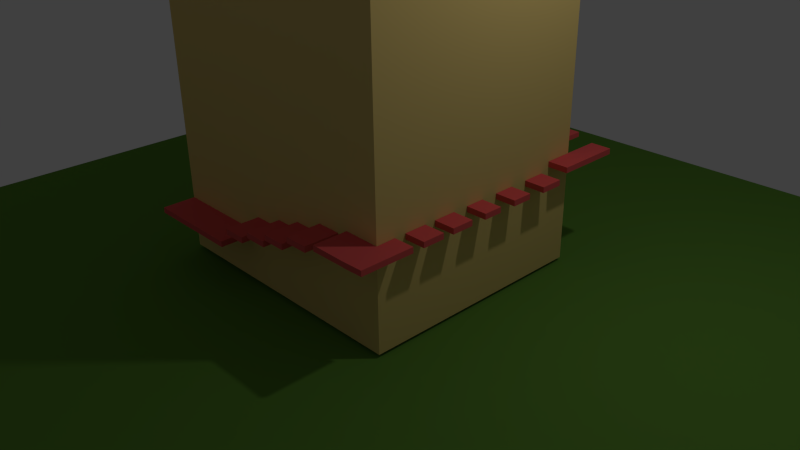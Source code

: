 # Source: towerExterior.blend  (saved by Blender 2.76.0; exported with 4.5.12 LTS)
import bpy
from mathutils import Matrix  # noqa: F401  (used for matrix-valued properties, if any)

bpy.ops.wm.read_factory_settings(use_empty=True)
scene = bpy.context.scene
scene.name = 'Scene'

# ---- collections
col_collection_1 = bpy.data.collections.new('Collection 1'); scene.collection.children.link(col_collection_1)

# ---- materials (node trees are filled in below, after node groups)
mat_material_003 = bpy.data.materials.new('Material.003')
mat_material_003.alpha_threshold = 0.0
mat_material_003.use_transparent_shadow = False
mat_material_003.diffuse_color = (0.8, 0.5944, 0.2086, 1.0)
mat_material_003.specular_color = (1.0, 0.9114, 0.248)
mat_material_003.roughness = 0.5
mat_material_003.line_color = (0.0, 0.0, 0.0, 1.0)
mat_material_001 = bpy.data.materials.new('Material.001')
mat_material_001.alpha_threshold = 0.0
mat_material_001.use_transparent_shadow = False
mat_material_001.diffuse_color = (0.8, 0.1067, 0.1067, 1.0)
mat_material_001.specular_color = (1.0, 0.3877, 0.1685)
mat_material_001.roughness = 0.5
mat_material_001.line_color = (0.0, 0.0, 0.0, 1.0)
mat_material = bpy.data.materials.new('Material')
mat_material.alpha_threshold = 0.0
mat_material.use_transparent_shadow = False
mat_material.diffuse_color = (0.1177, 0.2738, 0.04096, 1.0)
mat_material.roughness = 0.5

# ---- material node trees

# ---- world
world_world = bpy.data.worlds.new('World'); scene.world = world_world
world_world.color = (0.05088, 0.05088, 0.05088)
world_world.use_sun_shadow = False
world_world.sun_shadow_jitter_overblur = 0.0
world_world.cycles.sampling_method = 'NONE'
world_world.cycles.sample_map_resolution = 256

# ---- cameras
cam_camera = bpy.data.cameras.new('Camera')
cam_camera.clip_end = 100.0
cam_camera.lens = 35.0
cam_camera.sensor_width = 32.0
cam_camera.sensor_height = 18.0
cam_camera.ortho_scale = 7.314
cam_camera.dof.focus_distance = 0.0
cam_camera.dof.aperture_fstop = 128.0

# ---- lights
light_lamp = bpy.data.lights.new('Lamp', 'POINT')
light_lamp.transmission_factor = 0.0
light_lamp.cutoff_distance = 30.0
light_lamp.energy = 100.0
light_lamp.shadow_buffer_clip_start = 1.001
light_lamp.shadow_soft_size = 0.1
light_lamp.shadow_maximum_resolution = 0.006
light_lamp.use_absolute_resolution = True
light_lamp.cycles.use_multiple_importance_sampling = False

# ---- meshes
me_cube_003 = bpy.data.meshes.new('Cube.003')
me_cube_003.from_pydata([(-4.351, -5.467, 1.8), (-4.351, -4.093, 1.8), (-4.351, -5.467, 2.0), (-4.351, -4.093, 2.0), (-1.106, -4.093, 2.0), (-1.106, -4.093, 1.8), (-1.106, -5.467, 2.0), (-1.106, -5.467, 1.8), (0.02158, -4.24, 2.4), (0.02158, -5.467, 2.4), (0.02158, -4.24, 2.6), (0.02158, -5.467, 2.6), (1.075, -4.243, 2.7), (-0.7296, -4.24, 2.4), (-0.7296, -5.467, 2.6), (-0.7296, -5.467, 2.4), (4.44, 4.444, 0.1247), (4.44, -4.236, 0.1247), (-4.364, -4.236, 0.1247), (-4.364, 4.444, 0.1247), (4.44, 4.444, 18.16), (4.44, -4.236, 18.16), (-4.364, -4.236, 18.16), (-4.364, 4.444, 18.16), (-0.7296, -4.24, 2.6), (1.075, -5.47, 2.7), (0.3135, -4.243, 2.7), (0.3135, -5.47, 2.7), (0.3135, -5.47, 2.9), (0.3135, -4.243, 2.9), (1.075, -5.47, 2.9), (1.075, -4.243, 2.9), (1.936, -4.24, 3.167), (1.936, -5.467, 3.167), (1.175, -4.24, 3.167), (1.175, -5.467, 3.167), (1.936, -4.24, 2.964), (1.936, -5.467, 2.964), (1.175, -4.24, 2.964), (1.175, -5.467, 2.964), (2.941, -4.24, 3.5), (2.941, -5.467, 3.5), (2.179, -4.24, 3.5), (2.179, -5.467, 3.5), (2.179, -5.467, 3.3), (2.179, -4.24, 3.3), (2.941, -5.467, 3.3), (2.941, -4.24, 3.3), (5.116, -4.093, 3.7), (5.116, -5.467, 3.7), (3.299, -4.24, 3.7), (3.299, -5.467, 3.7), (4.447, -4.24, 3.683), (4.447, -5.467, 3.683), (5.116, -3.546, 3.7), (4.447, -3.546, 3.7), (3.299, -4.24, 3.5), (3.299, -5.467, 3.5), (4.447, -4.24, 3.5), (4.447, -5.467, 3.5), (5.116, -4.093, 3.509), (5.116, -5.467, 3.509), (4.447, -4.093, 3.491), (4.447, -5.467, 3.491), (5.116, -4.093, 3.504), (4.447, -4.093, 3.487), (5.116, -3.546, 3.504), (4.447, -3.546, 3.504), (5.116, -3.131, 3.7), (4.447, -3.131, 3.7), (5.116, -3.131, 3.504), (4.447, -3.131, 3.504), (5.116, -2.33, 3.7), (4.447, -2.33, 3.7), (5.116, -2.33, 3.504), (4.447, -2.33, 3.504), (5.116, -1.929, 3.7), (4.447, -1.929, 3.7), (5.116, -1.929, 3.504), (4.447, -1.929, 3.504), (5.116, -1.124, 3.7), (4.447, -1.124, 3.7), (5.116, -1.124, 3.504), (4.447, -1.124, 3.504), (5.116, -0.5459, 3.7), (4.447, -0.5459, 3.7), (5.116, -0.5459, 3.504), (4.447, -0.5459, 3.504), (5.116, 0.1495, 3.7), (4.447, 0.1495, 3.7), (5.116, 0.1495, 3.504), (4.447, 0.1495, 3.504), (5.116, 0.792, 3.7), (4.447, 0.792, 3.7), (5.116, 0.792, 3.504), (4.447, 0.792, 3.504), (5.116, 1.537, 3.7), (4.447, 1.537, 3.7), (5.116, 1.537, 3.504), (4.447, 1.537, 3.504), (5.116, 2.214, 3.7), (4.447, 2.214, 3.7), (5.116, 2.214, 3.504), (4.447, 2.214, 3.504), (5.116, 3.047, 3.7), (4.447, 3.047, 3.7), (5.116, 3.047, 3.504), (4.447, 3.047, 3.504), (4.447, 3.392, 3.826), (5.116, 3.392, 3.826), (5.116, 3.392, 4.021), (4.447, 3.392, 4.021), (4.447, 5.779, 3.826), (5.116, 5.779, 3.826), (5.116, 5.779, 4.021), (4.447, 5.779, 4.021), (5.116, 4.446, 3.826), (5.116, 4.446, 4.021), (4.447, 4.446, 4.021), (4.447, 4.446, 3.826), (2.672, 5.849, 4.493), (2.672, 5.849, 4.663), (2.672, 4.45, 4.663), (2.672, 4.45, 4.493), (0.9116, 4.45, 5.086), (0.9116, 5.849, 5.086), (0.9116, 4.45, 4.917), (0.9116, 5.849, 4.917), (1.529, 4.45, 5.086), (1.529, 4.45, 4.917), (1.529, 5.849, 4.917), (1.529, 5.849, 5.086), (-3.668, 5.849, 7.841), (-3.668, 4.45, 7.841), (-3.668, 4.45, 7.671), (-3.668, 5.849, 7.671), (-0.5741, 5.849, 7.855), (-0.5741, 4.45, 7.855), (0.222, 5.849, 7.855), (0.222, 4.45, 7.855), (-14.04, -15.81, 0.0), (14.04, -15.81, 0.0), (-14.04, 15.81, 0.0), (14.04, 15.81, 0.0), (0.1941, 5.849, 5.269), (0.1941, 4.45, 5.269), (0.1941, 5.849, 5.438), (0.1941, 4.45, 5.438), (3.265, 4.45, 4.07), (3.265, 4.45, 4.239), (3.265, 5.849, 4.07), (3.265, 5.849, 4.239), (3.907, 4.45, 4.07), (3.907, 4.45, 4.239), (3.907, 5.849, 4.07), (3.907, 5.849, 4.239), (2.05, 4.45, 4.493), (2.05, 4.45, 4.663), (2.05, 5.849, 4.663), (2.05, 5.849, 4.493), (-0.6019, 5.849, 5.269), (-0.6019, 4.45, 5.269), (-0.6019, 4.45, 5.438), (-0.6019, 5.849, 5.438), (-4.382, 5.849, 7.841), (-4.382, 5.849, 7.671), (-4.382, 4.45, 7.671), (-4.382, 4.45, 7.841), (-0.5741, 4.45, 7.697), (0.222, 4.45, 7.697), (-0.5741, 5.849, 7.697), (0.222, 5.849, 7.697)], [], [(2, 3, 1, 0), (6, 2, 0, 7), (6, 4, 3, 2), (0, 1, 5, 7), (5, 4, 6, 7), (10, 11, 9, 8), (15, 13, 8, 9), (11, 14, 15, 9), (39, 38, 36, 37), (29, 31, 12, 26), (16, 17, 18, 19), (20, 23, 22, 21), (16, 20, 21, 17), (17, 21, 22, 18), (18, 22, 23, 19), (20, 16, 19, 23), (31, 30, 25, 12), (33, 35, 39, 37), (30, 28, 27, 25), (8, 13, 24, 10), (28, 29, 26, 27), (32, 34, 35, 33), (35, 34, 38, 39), (25, 27, 26, 12), (13, 15, 14, 24), (32, 33, 37, 36), (34, 32, 36, 38), (45, 44, 43, 42), (44, 46, 41, 43), (46, 47, 40, 41), (47, 45, 42, 40), (50, 52, 58, 56), (52, 55, 67, 65), (53, 52, 62, 63), (59, 57, 56, 58), (53, 51, 57, 59), (52, 53, 59, 58), (51, 50, 56, 57), (52, 50, 51, 53), (47, 46, 44, 45), (40, 42, 43, 41), (61, 63, 62, 60), (49, 53, 63, 61), (48, 49, 61, 60), (52, 48, 60, 62), (64, 65, 67, 66), (54, 48, 64, 66), (71, 69, 73, 75), (48, 52, 65, 64), (52, 53, 49, 48), (55, 52, 48, 54), (69, 71, 70, 68), (68, 70, 74, 72), (76, 78, 82, 80), (54, 66, 67, 55), (70, 71, 75, 74), (69, 68, 72, 73), (77, 79, 78, 76), (79, 77, 81, 83), (77, 76, 80, 81), (87, 85, 89, 91), (78, 79, 83, 82), (85, 87, 86, 84), (84, 86, 90, 88), (86, 87, 91, 90), (92, 94, 98, 96), (85, 84, 88, 89), (93, 95, 94, 92), (95, 93, 97, 99), (93, 92, 96, 97), (103, 101, 105, 107), (94, 95, 99, 98), (101, 103, 102, 100), (100, 102, 106, 104), (102, 103, 107, 106), (116, 119, 112, 113), (101, 100, 104, 105), (96, 98, 99, 97), (90, 91, 89, 88), (80, 82, 83, 81), (74, 75, 73, 72), (30, 31, 29, 28), (11, 10, 24, 14), (111, 108, 109, 110), (117, 116, 113, 114), (115, 114, 113, 112), (118, 117, 114, 115), (111, 110, 117, 118), (110, 109, 116, 117), (108, 111, 118, 119), (109, 108, 119, 116), (120, 123, 156, 159), (122, 121, 158, 157), (129, 128, 124, 126), (121, 120, 159, 158), (130, 129, 126, 127), (131, 130, 127, 125), (128, 131, 125, 124), (106, 107, 105, 104), (122, 123, 120, 121), (133, 134, 135, 132), (139, 137, 136, 138), (128, 129, 130, 131), (140, 141, 143, 142), (158, 159, 156, 157), (148, 149, 151, 150), (147, 145, 144, 146), (112, 119, 118, 115), (124, 125, 127, 126), (151, 155, 154, 150), (155, 153, 152, 154), (153, 149, 148, 152), (148, 150, 154, 152), (153, 155, 151, 149), (123, 122, 157, 156), (160, 161, 162, 163), (146, 144, 160, 163), (146, 163, 162, 147), (145, 147, 162, 161), (144, 145, 161, 160), (167, 164, 165, 166), (133, 132, 164, 167), (132, 135, 165, 164), (135, 134, 166, 165), (134, 133, 167, 166), (169, 171, 170, 168), (138, 136, 170, 171), (136, 137, 168, 170), (139, 138, 171, 169), (137, 139, 169, 168)])
me_cube_003.polygons.foreach_set('material_index', [1, 1, 1, 1, 1, 1, 1, 1, 1, 1, 0, 0, 0, 0, 0, 0, 1, 1, 1, 1, 1, 1, 1, 1, 1, 1, 1, 1, 1, 1, 1, 1, 1, 1, 1, 1, 1, 1, 1, 1, 1, 1, 1, 1, 1, 1, 1, 1, 1, 1, 1, 1, 1, 1, 1, 1, 1, 1, 1, 1, 1, 1, 1, 1, 1, 1, 1, 1, 1, 1, 1, 1, 1, 1, 1, 1, 1, 1, 1, 1, 1, 1, 1, 1, 1, 1, 1, 1, 1, 1, 1, 1, 1, 1, 1, 1, 1, 1, 1, 1, 1, 1, 1, 2, 1, 1, 1, 1, 1, 1, 1, 1, 1, 1, 1, 1, 1, 1, 1, 1, 1, 1, 1, 1, 1, 1, 1, 1, 1, 1])
me_cube_003.materials.append(mat_material_003)
me_cube_003.materials.append(mat_material_001)
me_cube_003.materials.append(mat_material)
me_cube_003.use_remesh_preserve_volume = False
me_cube_003.use_remesh_preserve_attributes = False
me_cube_003.use_mirror_vertex_groups = False
me_cube_003.update()

# ---- objects
ob_cube_003 = bpy.data.objects.new('Cube.003', me_cube_003)
ob_lamp = bpy.data.objects.new('Lamp', light_lamp)
ob_camera = bpy.data.objects.new('Camera', cam_camera)

# ---- transforms, parenting, visibility, modifiers, constraints
ob_cube_003.location = (0.0, 0.0, 0.0)
ob_cube_003.scale = (0.3975, 0.3531, 0.3612)
ob_cube_003.lock_location = (True, True, True)
ob_cube_003.lock_rotation = (True, True, True)
ob_cube_003.lineart.crease_threshold = 0.0
ob_lamp.location = (4.076, 1.005, 5.904)
ob_lamp.rotation_euler = (0.6503, 0.05522, 1.866)
ob_lamp.lock_rotations_4d = False
ob_lamp.empty_display_type = 'ARROWS'
ob_lamp.color = (0.0, 0.0, 0.0, 0.0)
ob_lamp.lineart.crease_threshold = 0.0
ob_camera.location = (7.481, -6.508, 5.344)
ob_camera.rotation_euler = (1.109, 0.01082, 0.8149)
ob_camera.lock_rotations_4d = False
ob_camera.empty_display_type = 'ARROWS'
ob_camera.color = (0.0, 0.0, 0.0, 0.0)
ob_camera.display_type = 'WIRE'
ob_camera.lineart.crease_threshold = 0.0

# ---- collection membership
col_collection_1.objects.link(ob_cube_003)
col_collection_1.objects.link(ob_lamp)
col_collection_1.objects.link(ob_camera)

# ---- scene / render settings (as saved in the file)
scene.camera = ob_camera
scene.frame_start = 1; scene.frame_end = 250; scene.frame_set(158)
scene.render.engine = 'BLENDER_EEVEE_NEXT'
scene.render.image_settings.compression = 90
scene.render.resolution_percentage = 50
scene.render.dither_intensity = 0.0
scene.cycles.use_denoising = False
scene.cycles.samples = 10
scene.cycles.sampling_pattern = 'TABULATED_SOBOL'
scene.cycles.light_sampling_threshold = 0.0
scene.cycles.use_adaptive_sampling = False
scene.cycles.use_light_tree = False
scene.cycles.blur_glossy = 0.0
scene.cycles.volume_bounces = 1
scene.cycles.pixel_filter_type = 'GAUSSIAN'
scene.cycles.sample_clamp_indirect = 0.0
scene.view_settings.view_transform = 'Standard'
bpy.context.view_layer.update()
